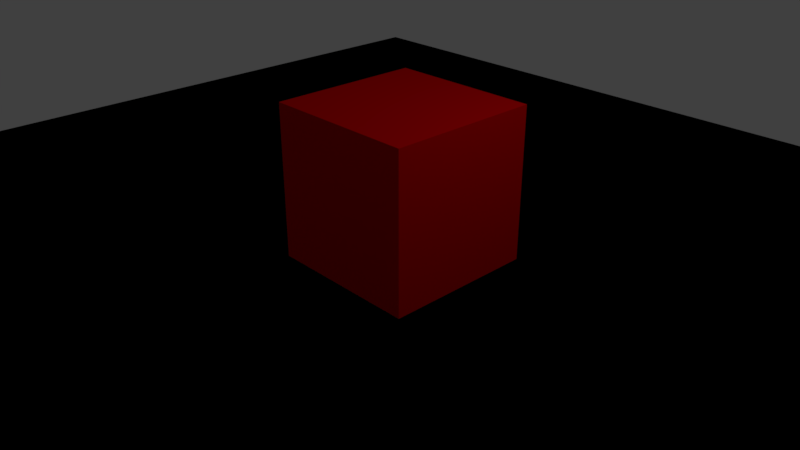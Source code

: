 # Source: trabalho_holograma_.blend  (saved by Blender 2.78.0; exported with 4.5.12 LTS)
import bpy
from mathutils import Matrix  # noqa: F401  (used for matrix-valued properties, if any)

bpy.ops.wm.read_factory_settings(use_empty=True)
scene = bpy.context.scene
scene.name = 'Scene'

# ---- collections
col_collection_1 = bpy.data.collections.new('Collection 1'); scene.collection.children.link(col_collection_1)

# ---- materials (node trees are filled in below, after node groups)
mat_material_002 = bpy.data.materials.new('Material.002')
mat_material_002.alpha_threshold = 0.0
mat_material_002.use_transparent_shadow = False
mat_material_002.diffuse_color = (0.8, 0.0, 0.001288, 1.0)
mat_material_002.roughness = 0.5
mat_material_001 = bpy.data.materials.new('Material.001')
mat_material_001.alpha_threshold = 0.0
mat_material_001.use_transparent_shadow = False
mat_material_001.diffuse_color = (0.0, 0.0, 0.0, 1.0)
mat_material_001.roughness = 0.5

# ---- material node trees

# ---- world
world_world = bpy.data.worlds.new('World'); scene.world = world_world
world_world.color = (0.05088, 0.05088, 0.05088)
world_world.use_sun_shadow = False
world_world.sun_shadow_jitter_overblur = 0.0
world_world.cycles.sampling_method = 'MANUAL'

# ---- cameras
cam_camera = bpy.data.cameras.new('Camera')
cam_camera.clip_end = 100.0
cam_camera.lens = 35.0
cam_camera.sensor_width = 32.0
cam_camera.sensor_height = 18.0
cam_camera.ortho_scale = 7.314
cam_camera.dof.focus_distance = 0.0
cam_camera.dof.aperture_fstop = 128.0

# ---- lights
light_lamp = bpy.data.lights.new('Lamp', 'POINT')
light_lamp.transmission_factor = 0.0
light_lamp.cutoff_distance = 30.0
light_lamp.energy = 100.0
light_lamp.shadow_buffer_clip_start = 1.001
light_lamp.shadow_soft_size = 0.1
light_lamp.shadow_maximum_resolution = 0.006
light_lamp.use_absolute_resolution = True

# ---- meshes
me_cube_001 = bpy.data.meshes.new('Cube.001')
me_cube_001.from_pydata([(-1.0, -1.0, -1.0), (-1.0, -1.0, 1.0), (-1.0, 1.0, -1.0), (-1.0, 1.0, 1.0), (1.0, -1.0, -1.0), (1.0, -1.0, 1.0), (1.0, 1.0, -1.0), (1.0, 1.0, 1.0)], [], [(0, 1, 3, 2), (2, 3, 7, 6), (6, 7, 5, 4), (4, 5, 1, 0), (2, 6, 4, 0), (7, 3, 1, 5)])
me_cube_001.materials.append(mat_material_002)
me_cube_001.use_remesh_preserve_volume = False
me_cube_001.use_remesh_preserve_attributes = False
me_cube_001.use_mirror_vertex_groups = False
me_cube_001.update()
me_plane = bpy.data.meshes.new('Plane')
me_plane.from_pydata([(-1.0, -1.0, 0.0), (1.0, -1.0, 0.0), (-1.0, 1.0, 0.0), (1.0, 1.0, 0.0)], [], [(0, 1, 3, 2)])
me_plane.materials.append(mat_material_001)
me_plane.use_remesh_preserve_volume = False
me_plane.use_remesh_preserve_attributes = False
me_plane.use_mirror_vertex_groups = False
me_plane.update()

# ---- objects
ob_cube = bpy.data.objects.new('Cube', me_cube_001)
ob_plane = bpy.data.objects.new('Plane', me_plane)
ob_lamp = bpy.data.objects.new('Lamp', light_lamp)
ob_camera = bpy.data.objects.new('Camera', cam_camera)

# ---- transforms, parenting, visibility, modifiers, constraints
ob_cube.location = (0.5493, 0.06494, 1.142)
ob_cube.lineart.crease_threshold = 0.0
ob_plane.location = (0.2081, -0.271, -0.0535)
ob_plane.scale = (8.171, 8.171, 8.171)
ob_plane.lineart.crease_threshold = 0.0
ob_lamp.location = (4.076, 1.005, 5.904)
ob_lamp.rotation_euler = (0.6503, 0.05522, 1.866)
ob_lamp.lock_rotations_4d = False
ob_lamp.empty_display_type = 'ARROWS'
ob_lamp.color = (0.0, 0.0, 0.0, 0.0)
ob_lamp.lineart.crease_threshold = 0.0
ob_camera.location = (7.481, -6.508, 5.344)
ob_camera.rotation_euler = (1.109, 0.0, 0.8149)
ob_camera.lock_rotations_4d = False
ob_camera.empty_display_type = 'ARROWS'
ob_camera.color = (0.0, 0.0, 0.0, 0.0)
ob_camera.display_type = 'WIRE'
ob_camera.lineart.crease_threshold = 0.0

# ---- collection membership
col_collection_1.objects.link(ob_cube)
col_collection_1.objects.link(ob_plane)
col_collection_1.objects.link(ob_lamp)
col_collection_1.objects.link(ob_camera)

# ---- scene / render settings (as saved in the file)
scene.camera = ob_camera
scene.frame_start = 1; scene.frame_end = 250; scene.frame_set(1)
scene.render.engine = 'BLENDER_EEVEE_NEXT'
scene.render.resolution_percentage = 50
scene.render.dither_intensity = 0.0
scene.cycles.use_denoising = False
scene.cycles.samples = 128
scene.cycles.sampling_pattern = 'TABULATED_SOBOL'
scene.cycles.light_sampling_threshold = 0.0
scene.cycles.use_adaptive_sampling = False
scene.cycles.use_light_tree = False
scene.cycles.blur_glossy = 0.0
scene.cycles.sample_clamp_indirect = 0.0
scene.view_settings.view_transform = 'Standard'
bpy.context.view_layer.update()
